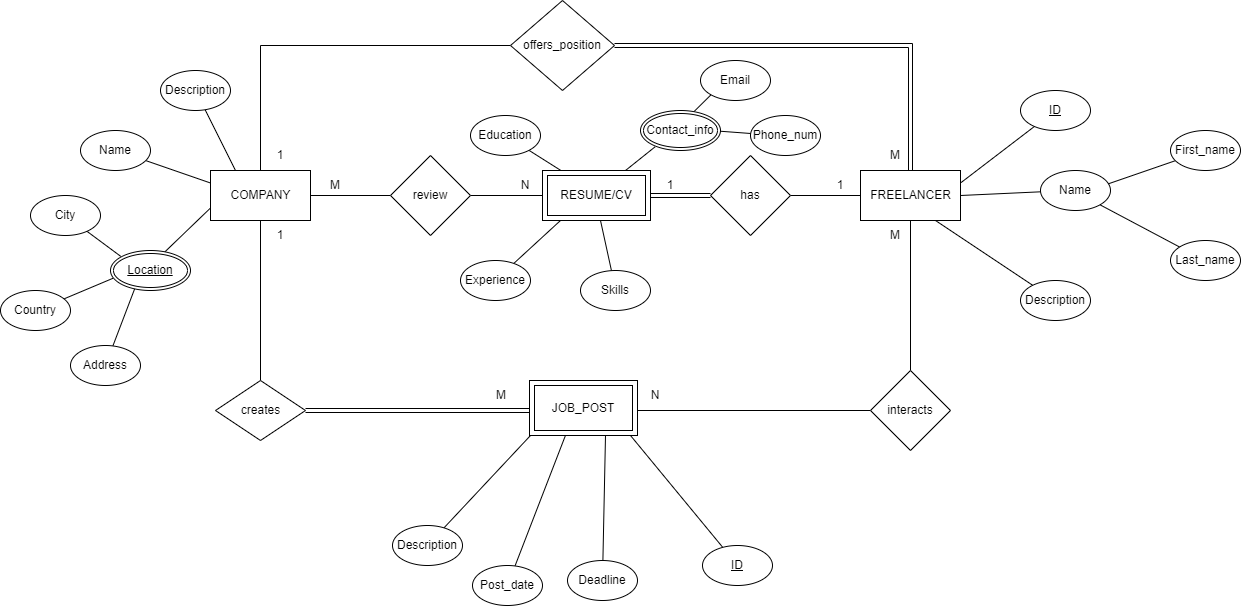

The diagram above was exported from draw.io. Its source (the exported page's mxGraphModel, read from the mxfile embedded in the PNG):
<mxGraphModel dx="2244" dy="827" grid="1" gridSize="10" guides="1" tooltips="1" connect="1" arrows="1" fold="1" page="1" pageScale="1" pageWidth="827" pageHeight="1169" math="0" shadow="0">
  <root>
    <mxCell id="0" />
    <mxCell id="1" parent="0" />
    <mxCell id="adEX5Y4cyiCJJpQ0lMNZ-9" style="edgeStyle=orthogonalEdgeStyle;rounded=0;orthogonalLoop=1;jettySize=auto;html=1;entryX=0;entryY=0.5;entryDx=0;entryDy=0;endArrow=none;endFill=0;exitX=0.5;exitY=0;exitDx=0;exitDy=0;" parent="1" source="adEX5Y4cyiCJJpQ0lMNZ-1" target="uqlpkJnawZNc1VE0VyOq-1" edge="1">
      <mxGeometry relative="1" as="geometry" />
    </mxCell>
    <mxCell id="adEX5Y4cyiCJJpQ0lMNZ-1" value="COMPANY" style="html=1;dashed=0;whitespace=wrap;" parent="1" vertex="1">
      <mxGeometry x="90" y="240" width="100" height="50" as="geometry" />
    </mxCell>
    <mxCell id="9_Mfk1-itd5it0HNMKyM-2" style="rounded=0;orthogonalLoop=1;jettySize=auto;html=1;entryX=1;entryY=0.5;entryDx=0;entryDy=0;endArrow=none;endFill=0;" parent="1" source="adEX5Y4cyiCJJpQ0lMNZ-2" target="uqlpkJnawZNc1VE0VyOq-2" edge="1">
      <mxGeometry relative="1" as="geometry" />
    </mxCell>
    <mxCell id="adEX5Y4cyiCJJpQ0lMNZ-2" value="FREELANCER" style="html=1;dashed=0;whitespace=wrap;" parent="1" vertex="1">
      <mxGeometry x="740" y="240" width="100" height="50" as="geometry" />
    </mxCell>
    <mxCell id="adEX5Y4cyiCJJpQ0lMNZ-6" style="rounded=0;orthogonalLoop=1;jettySize=auto;html=1;entryX=1;entryY=1;entryDx=0;entryDy=0;shape=link;" parent="1" source="adEX5Y4cyiCJJpQ0lMNZ-5" target="adEX5Y4cyiCJJpQ0lMNZ-5" edge="1">
      <mxGeometry relative="1" as="geometry" />
    </mxCell>
    <mxCell id="adEX5Y4cyiCJJpQ0lMNZ-7" style="edgeStyle=none;shape=link;rounded=0;orthogonalLoop=1;jettySize=auto;html=1;exitX=1;exitY=0.5;exitDx=0;exitDy=0;entryX=0;entryY=0.5;entryDx=0;entryDy=0;" parent="1" source="adEX5Y4cyiCJJpQ0lMNZ-5" edge="1">
      <mxGeometry relative="1" as="geometry">
        <mxPoint x="410" y="480" as="targetPoint" />
      </mxGeometry>
    </mxCell>
    <mxCell id="adEX5Y4cyiCJJpQ0lMNZ-8" style="rounded=0;orthogonalLoop=1;jettySize=auto;html=1;entryX=0.5;entryY=1;entryDx=0;entryDy=0;exitX=0.5;exitY=0;exitDx=0;exitDy=0;endArrow=none;endFill=0;" parent="1" source="adEX5Y4cyiCJJpQ0lMNZ-5" target="adEX5Y4cyiCJJpQ0lMNZ-1" edge="1">
      <mxGeometry relative="1" as="geometry" />
    </mxCell>
    <mxCell id="adEX5Y4cyiCJJpQ0lMNZ-5" value="creates" style="shape=rhombus;html=1;dashed=0;whitespace=wrap;perimeter=rhombusPerimeter;" parent="1" vertex="1">
      <mxGeometry x="95" y="450" width="90" height="60" as="geometry" />
    </mxCell>
    <mxCell id="adEX5Y4cyiCJJpQ0lMNZ-10" style="edgeStyle=orthogonalEdgeStyle;rounded=0;orthogonalLoop=1;jettySize=auto;html=1;entryX=0.5;entryY=0;entryDx=0;entryDy=0;endArrow=none;endFill=0;exitX=1;exitY=0.5;exitDx=0;exitDy=0;shape=link;" parent="1" source="uqlpkJnawZNc1VE0VyOq-1" target="adEX5Y4cyiCJJpQ0lMNZ-2" edge="1">
      <mxGeometry relative="1" as="geometry" />
    </mxCell>
    <mxCell id="uqlpkJnawZNc1VE0VyOq-1" value="offers_position" style="rhombus;whiteSpace=wrap;html=1;" parent="1" vertex="1">
      <mxGeometry x="390" y="70" width="104" height="90" as="geometry" />
    </mxCell>
    <mxCell id="9_Mfk1-itd5it0HNMKyM-3" style="rounded=0;orthogonalLoop=1;jettySize=auto;html=1;entryX=1;entryY=0.5;entryDx=0;entryDy=0;exitX=0;exitY=0.5;exitDx=0;exitDy=0;endArrow=none;endFill=0;shape=link;" parent="1" source="uqlpkJnawZNc1VE0VyOq-2" edge="1">
      <mxGeometry relative="1" as="geometry">
        <mxPoint x="530" y="265" as="targetPoint" />
      </mxGeometry>
    </mxCell>
    <mxCell id="uqlpkJnawZNc1VE0VyOq-2" value="has" style="rhombus;whiteSpace=wrap;html=1;" parent="1" vertex="1">
      <mxGeometry x="590" y="225" width="80" height="80" as="geometry" />
    </mxCell>
    <mxCell id="adEX5Y4cyiCJJpQ0lMNZ-13" style="edgeStyle=none;rounded=0;orthogonalLoop=1;jettySize=auto;html=1;entryX=1;entryY=0.5;entryDx=0;entryDy=0;endArrow=none;endFill=0;exitX=0;exitY=0.5;exitDx=0;exitDy=0;" parent="1" source="uqlpkJnawZNc1VE0VyOq-3" target="adEX5Y4cyiCJJpQ0lMNZ-1" edge="1">
      <mxGeometry relative="1" as="geometry" />
    </mxCell>
    <mxCell id="9_Mfk1-itd5it0HNMKyM-4" style="rounded=0;orthogonalLoop=1;jettySize=auto;html=1;entryX=0;entryY=0.5;entryDx=0;entryDy=0;exitX=1;exitY=0.5;exitDx=0;exitDy=0;endArrow=none;endFill=0;" parent="1" source="uqlpkJnawZNc1VE0VyOq-3" edge="1">
      <mxGeometry relative="1" as="geometry">
        <mxPoint x="430" y="265" as="targetPoint" />
      </mxGeometry>
    </mxCell>
    <mxCell id="uqlpkJnawZNc1VE0VyOq-3" value="review" style="rhombus;whiteSpace=wrap;html=1;" parent="1" vertex="1">
      <mxGeometry x="270" y="225" width="80" height="80" as="geometry" />
    </mxCell>
    <mxCell id="adEX5Y4cyiCJJpQ0lMNZ-16" style="edgeStyle=none;rounded=0;orthogonalLoop=1;jettySize=auto;html=1;entryX=0.5;entryY=1;entryDx=0;entryDy=0;endArrow=none;endFill=0;exitX=0.5;exitY=0;exitDx=0;exitDy=0;" parent="1" source="adEX5Y4cyiCJJpQ0lMNZ-15" target="adEX5Y4cyiCJJpQ0lMNZ-2" edge="1">
      <mxGeometry relative="1" as="geometry" />
    </mxCell>
    <mxCell id="adEX5Y4cyiCJJpQ0lMNZ-17" style="edgeStyle=none;rounded=0;orthogonalLoop=1;jettySize=auto;html=1;entryX=1;entryY=0.5;entryDx=0;entryDy=0;endArrow=none;endFill=0;exitX=0;exitY=0.5;exitDx=0;exitDy=0;" parent="1" source="adEX5Y4cyiCJJpQ0lMNZ-15" edge="1">
      <mxGeometry relative="1" as="geometry">
        <mxPoint x="510" y="480" as="targetPoint" />
      </mxGeometry>
    </mxCell>
    <mxCell id="adEX5Y4cyiCJJpQ0lMNZ-15" value="interacts" style="rhombus;whiteSpace=wrap;html=1;" parent="1" vertex="1">
      <mxGeometry x="750" y="440" width="80" height="80" as="geometry" />
    </mxCell>
    <mxCell id="q3ASxTsB7_ztaIhTCZuY-1" value="M" style="text;html=1;strokeColor=none;fillColor=none;align=center;verticalAlign=middle;whiteSpace=wrap;rounded=0;" vertex="1" parent="1">
      <mxGeometry x="352" y="450" width="58" height="30" as="geometry" />
    </mxCell>
    <mxCell id="q3ASxTsB7_ztaIhTCZuY-2" value="1" style="text;html=1;strokeColor=none;fillColor=none;align=center;verticalAlign=middle;whiteSpace=wrap;rounded=0;" vertex="1" parent="1">
      <mxGeometry x="130" y="290" width="60" height="30" as="geometry" />
    </mxCell>
    <mxCell id="q3ASxTsB7_ztaIhTCZuY-3" value="1" style="text;html=1;strokeColor=none;fillColor=none;align=center;verticalAlign=middle;whiteSpace=wrap;rounded=0;" vertex="1" parent="1">
      <mxGeometry x="690" y="240" width="60" height="30" as="geometry" />
    </mxCell>
    <mxCell id="q3ASxTsB7_ztaIhTCZuY-4" value="1" style="text;html=1;strokeColor=none;fillColor=none;align=center;verticalAlign=middle;whiteSpace=wrap;rounded=0;" vertex="1" parent="1">
      <mxGeometry x="530" y="240" width="40" height="30" as="geometry" />
    </mxCell>
    <mxCell id="q3ASxTsB7_ztaIhTCZuY-5" value="M" style="text;html=1;strokeColor=none;fillColor=none;align=center;verticalAlign=middle;whiteSpace=wrap;rounded=0;" vertex="1" parent="1">
      <mxGeometry x="750" y="290" width="50" height="30" as="geometry" />
    </mxCell>
    <mxCell id="q3ASxTsB7_ztaIhTCZuY-6" value="N" style="text;html=1;strokeColor=none;fillColor=none;align=center;verticalAlign=middle;whiteSpace=wrap;rounded=0;" vertex="1" parent="1">
      <mxGeometry x="510" y="450" width="50" height="30" as="geometry" />
    </mxCell>
    <mxCell id="q3ASxTsB7_ztaIhTCZuY-7" value="M" style="text;html=1;strokeColor=none;fillColor=none;align=center;verticalAlign=middle;whiteSpace=wrap;rounded=0;" vertex="1" parent="1">
      <mxGeometry x="185" y="240" width="60" height="30" as="geometry" />
    </mxCell>
    <mxCell id="q3ASxTsB7_ztaIhTCZuY-8" value="N" style="text;html=1;strokeColor=none;fillColor=none;align=center;verticalAlign=middle;whiteSpace=wrap;rounded=0;" vertex="1" parent="1">
      <mxGeometry x="380" y="240" width="50" height="30" as="geometry" />
    </mxCell>
    <mxCell id="q3ASxTsB7_ztaIhTCZuY-9" value="1" style="text;html=1;strokeColor=none;fillColor=none;align=center;verticalAlign=middle;whiteSpace=wrap;rounded=0;" vertex="1" parent="1">
      <mxGeometry x="130" y="210" width="60" height="30" as="geometry" />
    </mxCell>
    <mxCell id="q3ASxTsB7_ztaIhTCZuY-10" value="M" style="text;html=1;strokeColor=none;fillColor=none;align=center;verticalAlign=middle;whiteSpace=wrap;rounded=0;" vertex="1" parent="1">
      <mxGeometry x="750" y="210" width="50" height="30" as="geometry" />
    </mxCell>
    <mxCell id="q3ASxTsB7_ztaIhTCZuY-12" style="rounded=0;orthogonalLoop=1;jettySize=auto;html=1;entryX=0;entryY=0.25;entryDx=0;entryDy=0;endArrow=none;endFill=0;" edge="1" parent="1" source="q3ASxTsB7_ztaIhTCZuY-11" target="adEX5Y4cyiCJJpQ0lMNZ-1">
      <mxGeometry relative="1" as="geometry" />
    </mxCell>
    <mxCell id="q3ASxTsB7_ztaIhTCZuY-11" value="Name" style="ellipse;whiteSpace=wrap;html=1;align=center;" vertex="1" parent="1">
      <mxGeometry x="-40" y="200" width="70" height="40" as="geometry" />
    </mxCell>
    <mxCell id="q3ASxTsB7_ztaIhTCZuY-14" style="edgeStyle=none;rounded=0;orthogonalLoop=1;jettySize=auto;html=1;entryX=0;entryY=0.75;entryDx=0;entryDy=0;endArrow=none;endFill=0;" edge="1" parent="1" target="adEX5Y4cyiCJJpQ0lMNZ-1">
      <mxGeometry relative="1" as="geometry">
        <mxPoint x="42.887638750694805" y="322.809282239592" as="sourcePoint" />
      </mxGeometry>
    </mxCell>
    <mxCell id="q3ASxTsB7_ztaIhTCZuY-16" style="edgeStyle=none;rounded=0;orthogonalLoop=1;jettySize=auto;html=1;entryX=0;entryY=0;entryDx=0;entryDy=0;endArrow=none;endFill=0;" edge="1" parent="1" source="q3ASxTsB7_ztaIhTCZuY-15">
      <mxGeometry relative="1" as="geometry">
        <mxPoint x="0.25126265847075047" y="325.85786437626894" as="targetPoint" />
      </mxGeometry>
    </mxCell>
    <mxCell id="q3ASxTsB7_ztaIhTCZuY-15" value="City" style="ellipse;whiteSpace=wrap;html=1;align=center;" vertex="1" parent="1">
      <mxGeometry x="-90" y="265" width="70" height="40" as="geometry" />
    </mxCell>
    <mxCell id="q3ASxTsB7_ztaIhTCZuY-18" style="edgeStyle=none;rounded=0;orthogonalLoop=1;jettySize=auto;html=1;entryX=0.035;entryY=0.695;entryDx=0;entryDy=0;endArrow=none;endFill=0;entryPerimeter=0;" edge="1" parent="1" source="q3ASxTsB7_ztaIhTCZuY-17">
      <mxGeometry relative="1" as="geometry">
        <mxPoint x="-7.5499999999999545" y="347.79999999999995" as="targetPoint" />
      </mxGeometry>
    </mxCell>
    <mxCell id="q3ASxTsB7_ztaIhTCZuY-17" value="Country" style="ellipse;whiteSpace=wrap;html=1;align=center;" vertex="1" parent="1">
      <mxGeometry x="-120" y="360" width="70" height="40" as="geometry" />
    </mxCell>
    <mxCell id="q3ASxTsB7_ztaIhTCZuY-20" style="edgeStyle=none;rounded=0;orthogonalLoop=1;jettySize=auto;html=1;entryX=0.347;entryY=0.95;entryDx=0;entryDy=0;endArrow=none;endFill=0;entryPerimeter=0;" edge="1" parent="1" source="q3ASxTsB7_ztaIhTCZuY-19">
      <mxGeometry relative="1" as="geometry">
        <mxPoint x="14.289999999999964" y="358" as="targetPoint" />
      </mxGeometry>
    </mxCell>
    <mxCell id="q3ASxTsB7_ztaIhTCZuY-19" value="Address" style="ellipse;whiteSpace=wrap;html=1;align=center;" vertex="1" parent="1">
      <mxGeometry x="-50" y="415" width="70" height="40" as="geometry" />
    </mxCell>
    <mxCell id="q3ASxTsB7_ztaIhTCZuY-22" style="edgeStyle=none;rounded=0;orthogonalLoop=1;jettySize=auto;html=1;entryX=0.25;entryY=0;entryDx=0;entryDy=0;endArrow=none;endFill=0;" edge="1" parent="1" source="q3ASxTsB7_ztaIhTCZuY-21" target="adEX5Y4cyiCJJpQ0lMNZ-1">
      <mxGeometry relative="1" as="geometry" />
    </mxCell>
    <mxCell id="q3ASxTsB7_ztaIhTCZuY-21" value="Description" style="ellipse;whiteSpace=wrap;html=1;align=center;" vertex="1" parent="1">
      <mxGeometry x="40" y="140" width="70" height="40" as="geometry" />
    </mxCell>
    <mxCell id="q3ASxTsB7_ztaIhTCZuY-24" style="edgeStyle=none;rounded=0;orthogonalLoop=1;jettySize=auto;html=1;entryX=0;entryY=1;entryDx=0;entryDy=0;endArrow=none;endFill=0;" edge="1" parent="1" source="q3ASxTsB7_ztaIhTCZuY-23">
      <mxGeometry relative="1" as="geometry">
        <mxPoint x="410" y="505" as="targetPoint" />
      </mxGeometry>
    </mxCell>
    <mxCell id="q3ASxTsB7_ztaIhTCZuY-23" value="Description" style="ellipse;whiteSpace=wrap;html=1;align=center;" vertex="1" parent="1">
      <mxGeometry x="272" y="595" width="70" height="40" as="geometry" />
    </mxCell>
    <mxCell id="q3ASxTsB7_ztaIhTCZuY-26" style="edgeStyle=none;rounded=0;orthogonalLoop=1;jettySize=auto;html=1;endArrow=none;endFill=0;entryX=1;entryY=1;entryDx=0;entryDy=0;" edge="1" parent="1" source="q3ASxTsB7_ztaIhTCZuY-25">
      <mxGeometry relative="1" as="geometry">
        <mxPoint x="510" y="505" as="targetPoint" />
      </mxGeometry>
    </mxCell>
    <mxCell id="q3ASxTsB7_ztaIhTCZuY-25" value="&lt;u&gt;ID&lt;/u&gt;" style="ellipse;whiteSpace=wrap;html=1;align=center;" vertex="1" parent="1">
      <mxGeometry x="582" y="615" width="70" height="40" as="geometry" />
    </mxCell>
    <mxCell id="q3ASxTsB7_ztaIhTCZuY-28" style="edgeStyle=none;rounded=0;orthogonalLoop=1;jettySize=auto;html=1;entryX=0.75;entryY=1;entryDx=0;entryDy=0;endArrow=none;endFill=0;" edge="1" parent="1" source="q3ASxTsB7_ztaIhTCZuY-27">
      <mxGeometry relative="1" as="geometry">
        <mxPoint x="485" y="505" as="targetPoint" />
      </mxGeometry>
    </mxCell>
    <mxCell id="q3ASxTsB7_ztaIhTCZuY-27" value="Deadline" style="ellipse;whiteSpace=wrap;html=1;align=center;" vertex="1" parent="1">
      <mxGeometry x="447" y="630" width="70" height="40" as="geometry" />
    </mxCell>
    <mxCell id="q3ASxTsB7_ztaIhTCZuY-30" style="edgeStyle=none;rounded=0;orthogonalLoop=1;jettySize=auto;html=1;entryX=0.349;entryY=1.002;entryDx=0;entryDy=0;endArrow=none;endFill=0;entryPerimeter=0;" edge="1" parent="1" source="q3ASxTsB7_ztaIhTCZuY-29">
      <mxGeometry relative="1" as="geometry">
        <mxPoint x="444.89999999999964" y="505.0999999999999" as="targetPoint" />
      </mxGeometry>
    </mxCell>
    <mxCell id="q3ASxTsB7_ztaIhTCZuY-29" value="Post_date" style="ellipse;whiteSpace=wrap;html=1;align=center;" vertex="1" parent="1">
      <mxGeometry x="352" y="635" width="70" height="40" as="geometry" />
    </mxCell>
    <mxCell id="q3ASxTsB7_ztaIhTCZuY-32" style="edgeStyle=none;rounded=0;orthogonalLoop=1;jettySize=auto;html=1;entryX=1;entryY=0.25;entryDx=0;entryDy=0;endArrow=none;endFill=0;" edge="1" parent="1" source="q3ASxTsB7_ztaIhTCZuY-31" target="adEX5Y4cyiCJJpQ0lMNZ-2">
      <mxGeometry relative="1" as="geometry" />
    </mxCell>
    <mxCell id="q3ASxTsB7_ztaIhTCZuY-31" value="&lt;u&gt;ID&lt;/u&gt;" style="ellipse;whiteSpace=wrap;html=1;align=center;" vertex="1" parent="1">
      <mxGeometry x="900" y="160" width="70" height="40" as="geometry" />
    </mxCell>
    <mxCell id="q3ASxTsB7_ztaIhTCZuY-34" style="edgeStyle=none;rounded=0;orthogonalLoop=1;jettySize=auto;html=1;entryX=1;entryY=0.5;entryDx=0;entryDy=0;endArrow=none;endFill=0;" edge="1" parent="1" source="q3ASxTsB7_ztaIhTCZuY-33" target="adEX5Y4cyiCJJpQ0lMNZ-2">
      <mxGeometry relative="1" as="geometry" />
    </mxCell>
    <mxCell id="q3ASxTsB7_ztaIhTCZuY-33" value="Name" style="ellipse;whiteSpace=wrap;html=1;align=center;" vertex="1" parent="1">
      <mxGeometry x="920" y="240" width="70" height="40" as="geometry" />
    </mxCell>
    <mxCell id="q3ASxTsB7_ztaIhTCZuY-37" style="edgeStyle=none;rounded=0;orthogonalLoop=1;jettySize=auto;html=1;entryX=0.969;entryY=0.333;entryDx=0;entryDy=0;entryPerimeter=0;endArrow=none;endFill=0;" edge="1" parent="1" source="q3ASxTsB7_ztaIhTCZuY-36" target="q3ASxTsB7_ztaIhTCZuY-33">
      <mxGeometry relative="1" as="geometry" />
    </mxCell>
    <mxCell id="q3ASxTsB7_ztaIhTCZuY-36" value="First_name&lt;span style=&quot;color: rgba(0, 0, 0, 0); font-family: monospace; font-size: 0px; text-align: start;&quot;&gt;%3CmxGraphModel%3E%3Croot%3E%3CmxCell%20id%3D%220%22%2F%3E%3CmxCell%20id%3D%221%22%20parent%3D%220%22%2F%3E%3CmxCell%20id%3D%222%22%20style%3D%22edgeStyle%3Dnone%3Brounded%3D0%3BorthogonalLoop%3D1%3BjettySize%3Dauto%3Bhtml%3D1%3BendArrow%3Dnone%3BendFill%3D0%3B%22%20edge%3D%221%22%20parent%3D%221%22%3E%3CmxGeometry%20relative%3D%221%22%20as%3D%22geometry%22%3E%3CmxPoint%20x%3D%221050%22%20y%3D%22280%22%20as%3D%22targetPoint%22%2F%3E%3CmxPoint%20x%3D%22976.3591427731035%22%20y%3D%22301.1179306596413%22%20as%3D%22sourcePoint%22%2F%3E%3C%2FmxGeometry%3E%3C%2FmxCell%3E%3C%2Froot%3E%3C%2FmxGraphModel%3E&lt;/span&gt;" style="ellipse;whiteSpace=wrap;html=1;align=center;" vertex="1" parent="1">
      <mxGeometry x="1050" y="200" width="70" height="40" as="geometry" />
    </mxCell>
    <mxCell id="q3ASxTsB7_ztaIhTCZuY-39" style="edgeStyle=none;rounded=0;orthogonalLoop=1;jettySize=auto;html=1;entryX=1;entryY=1;entryDx=0;entryDy=0;endArrow=none;endFill=0;" edge="1" parent="1" source="q3ASxTsB7_ztaIhTCZuY-38" target="q3ASxTsB7_ztaIhTCZuY-33">
      <mxGeometry relative="1" as="geometry" />
    </mxCell>
    <mxCell id="q3ASxTsB7_ztaIhTCZuY-38" value="Last_name&lt;span style=&quot;color: rgba(0, 0, 0, 0); font-family: monospace; font-size: 0px; text-align: start;&quot;&gt;%3CmxGraphModel%3E%3Croot%3E%3CmxCell%20id%3D%220%22%2F%3E%3CmxCell%20id%3D%221%22%20parent%3D%220%22%2F%3E%3CmxCell%20id%3D%222%22%20style%3D%22edgeStyle%3Dnone%3Brounded%3D0%3BorthogonalLoop%3D1%3BjettySize%3Dauto%3Bhtml%3D1%3BendArrow%3Dnone%3BendFill%3D0%3B%22%20edge%3D%221%22%20parent%3D%221%22%3E%3CmxGeometry%20relative%3D%221%22%20as%3D%22geometry%22%3E%3CmxPoint%20x%3D%221050%22%20y%3D%22280%22%20as%3D%22targetPoint%22%2F%3E%3CmxPoint%20x%3D%22976.3591427731035%22%20y%3D%22301.1179306596413%22%20as%3D%22sourcePoint%22%2F%3E%3C%2FmxGeometry%3E%3C%2FmxCell%3E%3C%2Froot%3E%3C%2FmxGraphModel%3E&lt;/span&gt;" style="ellipse;whiteSpace=wrap;html=1;align=center;" vertex="1" parent="1">
      <mxGeometry x="1050" y="310" width="70" height="40" as="geometry" />
    </mxCell>
    <mxCell id="q3ASxTsB7_ztaIhTCZuY-41" style="edgeStyle=none;rounded=0;orthogonalLoop=1;jettySize=auto;html=1;entryX=0.75;entryY=1;entryDx=0;entryDy=0;endArrow=none;endFill=0;" edge="1" parent="1" source="q3ASxTsB7_ztaIhTCZuY-40" target="adEX5Y4cyiCJJpQ0lMNZ-2">
      <mxGeometry relative="1" as="geometry" />
    </mxCell>
    <mxCell id="q3ASxTsB7_ztaIhTCZuY-40" value="Description" style="ellipse;whiteSpace=wrap;html=1;align=center;" vertex="1" parent="1">
      <mxGeometry x="900" y="350" width="70" height="40" as="geometry" />
    </mxCell>
    <mxCell id="q3ASxTsB7_ztaIhTCZuY-43" style="edgeStyle=none;rounded=0;orthogonalLoop=1;jettySize=auto;html=1;endArrow=none;endFill=0;" edge="1" parent="1" source="q3ASxTsB7_ztaIhTCZuY-42">
      <mxGeometry relative="1" as="geometry">
        <mxPoint x="440" y="290" as="targetPoint" />
      </mxGeometry>
    </mxCell>
    <mxCell id="q3ASxTsB7_ztaIhTCZuY-42" value="Experience" style="ellipse;whiteSpace=wrap;html=1;align=center;" vertex="1" parent="1">
      <mxGeometry x="340" y="330" width="70" height="40" as="geometry" />
    </mxCell>
    <mxCell id="q3ASxTsB7_ztaIhTCZuY-45" style="edgeStyle=none;rounded=0;orthogonalLoop=1;jettySize=auto;html=1;entryX=0.5;entryY=1;entryDx=0;entryDy=0;endArrow=none;endFill=0;" edge="1" parent="1" source="q3ASxTsB7_ztaIhTCZuY-44">
      <mxGeometry relative="1" as="geometry">
        <mxPoint x="480" y="290" as="targetPoint" />
      </mxGeometry>
    </mxCell>
    <mxCell id="q3ASxTsB7_ztaIhTCZuY-44" value="Skills" style="ellipse;whiteSpace=wrap;html=1;align=center;" vertex="1" parent="1">
      <mxGeometry x="460" y="340" width="70" height="40" as="geometry" />
    </mxCell>
    <mxCell id="q3ASxTsB7_ztaIhTCZuY-47" style="edgeStyle=none;rounded=0;orthogonalLoop=1;jettySize=auto;html=1;entryX=0.75;entryY=0;entryDx=0;entryDy=0;endArrow=none;endFill=0;" edge="1" parent="1">
      <mxGeometry relative="1" as="geometry">
        <mxPoint x="534.6566632198233" y="216.2746694241415" as="sourcePoint" />
        <mxPoint x="505" y="240" as="targetPoint" />
      </mxGeometry>
    </mxCell>
    <mxCell id="q3ASxTsB7_ztaIhTCZuY-50" style="edgeStyle=none;rounded=0;orthogonalLoop=1;jettySize=auto;html=1;entryX=0;entryY=1;entryDx=0;entryDy=0;endArrow=none;endFill=0;" edge="1" parent="1" target="q3ASxTsB7_ztaIhTCZuY-49">
      <mxGeometry relative="1" as="geometry">
        <mxPoint x="572.0578155742446" y="182.5360459597016" as="sourcePoint" />
      </mxGeometry>
    </mxCell>
    <mxCell id="q3ASxTsB7_ztaIhTCZuY-49" value="Email" style="ellipse;whiteSpace=wrap;html=1;align=center;" vertex="1" parent="1">
      <mxGeometry x="580" y="130" width="70" height="40" as="geometry" />
    </mxCell>
    <mxCell id="q3ASxTsB7_ztaIhTCZuY-52" style="edgeStyle=none;rounded=0;orthogonalLoop=1;jettySize=auto;html=1;entryX=1;entryY=0.5;entryDx=0;entryDy=0;endArrow=none;endFill=0;" edge="1" parent="1" source="q3ASxTsB7_ztaIhTCZuY-51">
      <mxGeometry relative="1" as="geometry">
        <mxPoint x="590.0000000000141" y="200" as="targetPoint" />
      </mxGeometry>
    </mxCell>
    <mxCell id="q3ASxTsB7_ztaIhTCZuY-51" value="Phone_num" style="ellipse;whiteSpace=wrap;html=1;align=center;" vertex="1" parent="1">
      <mxGeometry x="630" y="185" width="70" height="40" as="geometry" />
    </mxCell>
    <mxCell id="sYiXqSz631ohgkq2GGjB-2" style="rounded=0;orthogonalLoop=1;jettySize=auto;html=1;endArrow=none;endFill=0;" edge="1" parent="1" source="sYiXqSz631ohgkq2GGjB-1">
      <mxGeometry relative="1" as="geometry">
        <mxPoint x="440.41666666666674" y="240" as="targetPoint" />
      </mxGeometry>
    </mxCell>
    <mxCell id="sYiXqSz631ohgkq2GGjB-1" value="Education" style="ellipse;whiteSpace=wrap;html=1;align=center;" vertex="1" parent="1">
      <mxGeometry x="350" y="185" width="70" height="40" as="geometry" />
    </mxCell>
    <mxCell id="q3ASxTsB7_ztaIhTCZuY-56" value="RESUME/CV" style="shape=ext;margin=3;double=1;whiteSpace=wrap;html=1;align=center;" vertex="1" parent="1">
      <mxGeometry x="422" y="240" width="108" height="50" as="geometry" />
    </mxCell>
    <mxCell id="q3ASxTsB7_ztaIhTCZuY-57" value="Contact_info" style="ellipse;shape=doubleEllipse;margin=3;whiteSpace=wrap;html=1;align=center;" vertex="1" parent="1">
      <mxGeometry x="520" y="180" width="80" height="40" as="geometry" />
    </mxCell>
    <mxCell id="q3ASxTsB7_ztaIhTCZuY-58" value="&lt;u&gt;Location&lt;/u&gt;" style="ellipse;shape=doubleEllipse;margin=3;whiteSpace=wrap;html=1;align=center;" vertex="1" parent="1">
      <mxGeometry x="-10" y="320" width="80" height="40" as="geometry" />
    </mxCell>
    <mxCell id="q3ASxTsB7_ztaIhTCZuY-60" value="&lt;span style=&quot;&quot;&gt;JOB_POST&lt;/span&gt;" style="shape=ext;margin=3;double=1;whiteSpace=wrap;html=1;align=center;" vertex="1" parent="1">
      <mxGeometry x="409" y="450" width="108" height="55" as="geometry" />
    </mxCell>
  </root>
</mxGraphModel>